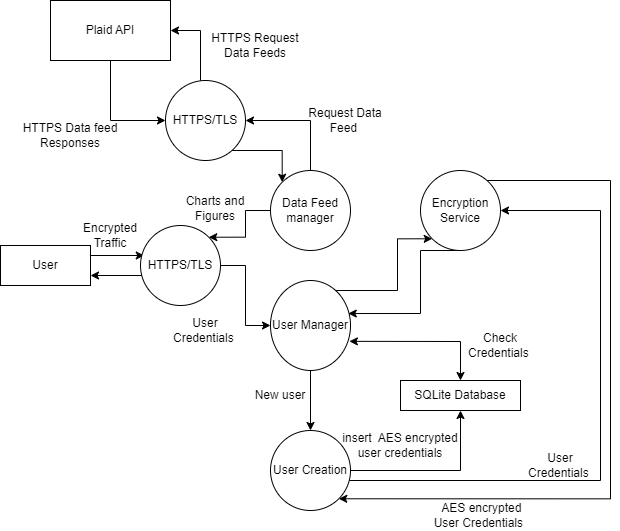

The diagram above was exported from draw.io. Its source (the exported page's mxGraphModel, read from the mxfile embedded in the PNG):
<mxGraphModel dx="610" dy="1180" grid="1" gridSize="10" guides="1" tooltips="1" connect="1" arrows="1" fold="1" page="1" pageScale="1" pageWidth="850" pageHeight="1100" math="0" shadow="0">
  <root>
    <mxCell id="0" />
    <mxCell id="1" parent="0" />
    <mxCell id="UlLnrSHuyfen1mGujvux-42" style="edgeStyle=orthogonalEdgeStyle;rounded=0;orthogonalLoop=1;jettySize=auto;html=1;entryX=0.047;entryY=0.375;entryDx=0;entryDy=0;exitX=1;exitY=0.25;exitDx=0;exitDy=0;entryPerimeter=0;" edge="1" parent="1" source="UlLnrSHuyfen1mGujvux-2" target="UlLnrSHuyfen1mGujvux-39">
      <mxGeometry relative="1" as="geometry" />
    </mxCell>
    <mxCell id="UlLnrSHuyfen1mGujvux-2" value="User" style="rounded=0;whiteSpace=wrap;html=1;" vertex="1" parent="1">
      <mxGeometry y="465" width="90" height="40" as="geometry" />
    </mxCell>
    <mxCell id="UlLnrSHuyfen1mGujvux-49" style="edgeStyle=orthogonalEdgeStyle;rounded=0;orthogonalLoop=1;jettySize=auto;html=1;entryX=0;entryY=1;entryDx=0;entryDy=0;" edge="1" parent="1" source="UlLnrSHuyfen1mGujvux-3" target="UlLnrSHuyfen1mGujvux-37">
      <mxGeometry relative="1" as="geometry">
        <Array as="points">
          <mxPoint x="397" y="510" />
        </Array>
      </mxGeometry>
    </mxCell>
    <mxCell id="UlLnrSHuyfen1mGujvux-60" style="edgeStyle=orthogonalEdgeStyle;rounded=0;orthogonalLoop=1;jettySize=auto;html=1;entryX=0.5;entryY=0;entryDx=0;entryDy=0;" edge="1" parent="1" source="UlLnrSHuyfen1mGujvux-3" target="UlLnrSHuyfen1mGujvux-59">
      <mxGeometry relative="1" as="geometry" />
    </mxCell>
    <mxCell id="UlLnrSHuyfen1mGujvux-3" value="User Manager" style="ellipse;whiteSpace=wrap;html=1;" vertex="1" parent="1">
      <mxGeometry x="270" y="500" width="80" height="90" as="geometry" />
    </mxCell>
    <mxCell id="UlLnrSHuyfen1mGujvux-77" style="edgeStyle=orthogonalEdgeStyle;rounded=0;orthogonalLoop=1;jettySize=auto;html=1;entryX=0;entryY=0.5;entryDx=0;entryDy=0;" edge="1" parent="1" source="UlLnrSHuyfen1mGujvux-5" target="UlLnrSHuyfen1mGujvux-73">
      <mxGeometry relative="1" as="geometry" />
    </mxCell>
    <mxCell id="UlLnrSHuyfen1mGujvux-5" value="Plaid API" style="rounded=0;whiteSpace=wrap;html=1;" vertex="1" parent="1">
      <mxGeometry x="50" y="220" width="120" height="60" as="geometry" />
    </mxCell>
    <mxCell id="UlLnrSHuyfen1mGujvux-10" value="HTTPS Data feed Responses" style="text;html=1;strokeColor=none;fillColor=none;align=center;verticalAlign=middle;whiteSpace=wrap;rounded=0;" vertex="1" parent="1">
      <mxGeometry x="10" y="340" width="120" height="30" as="geometry" />
    </mxCell>
    <mxCell id="UlLnrSHuyfen1mGujvux-12" value="User Credentials&amp;nbsp;" style="text;html=1;strokeColor=none;fillColor=none;align=center;verticalAlign=middle;whiteSpace=wrap;rounded=0;" vertex="1" parent="1">
      <mxGeometry x="160" y="535" width="90" height="30" as="geometry" />
    </mxCell>
    <mxCell id="UlLnrSHuyfen1mGujvux-16" value="Charts and Figures" style="text;html=1;strokeColor=none;fillColor=none;align=center;verticalAlign=middle;whiteSpace=wrap;rounded=0;" vertex="1" parent="1">
      <mxGeometry x="180" y="415" width="70" height="25" as="geometry" />
    </mxCell>
    <mxCell id="UlLnrSHuyfen1mGujvux-20" value="SQLite Database" style="rounded=0;whiteSpace=wrap;html=1;" vertex="1" parent="1">
      <mxGeometry x="400" y="600" width="120" height="30" as="geometry" />
    </mxCell>
    <mxCell id="UlLnrSHuyfen1mGujvux-45" style="edgeStyle=orthogonalEdgeStyle;rounded=0;orthogonalLoop=1;jettySize=auto;html=1;entryX=1;entryY=0;entryDx=0;entryDy=0;" edge="1" parent="1" source="UlLnrSHuyfen1mGujvux-21" target="UlLnrSHuyfen1mGujvux-39">
      <mxGeometry relative="1" as="geometry" />
    </mxCell>
    <mxCell id="UlLnrSHuyfen1mGujvux-74" style="edgeStyle=orthogonalEdgeStyle;rounded=0;orthogonalLoop=1;jettySize=auto;html=1;entryX=1;entryY=0.5;entryDx=0;entryDy=0;" edge="1" parent="1" source="UlLnrSHuyfen1mGujvux-21" target="UlLnrSHuyfen1mGujvux-73">
      <mxGeometry relative="1" as="geometry">
        <Array as="points">
          <mxPoint x="310" y="340" />
        </Array>
      </mxGeometry>
    </mxCell>
    <mxCell id="UlLnrSHuyfen1mGujvux-21" value="Data Feed manager" style="ellipse;whiteSpace=wrap;html=1;aspect=fixed;" vertex="1" parent="1">
      <mxGeometry x="270" y="390" width="80" height="80" as="geometry" />
    </mxCell>
    <mxCell id="UlLnrSHuyfen1mGujvux-32" value="HTTPS Request Data Feeds" style="text;html=1;strokeColor=none;fillColor=none;align=center;verticalAlign=middle;whiteSpace=wrap;rounded=0;" vertex="1" parent="1">
      <mxGeometry x="200" y="250" width="110" height="30" as="geometry" />
    </mxCell>
    <mxCell id="UlLnrSHuyfen1mGujvux-50" style="edgeStyle=orthogonalEdgeStyle;rounded=0;orthogonalLoop=1;jettySize=auto;html=1;entryX=0.972;entryY=0.367;entryDx=0;entryDy=0;entryPerimeter=0;exitX=0.5;exitY=1;exitDx=0;exitDy=0;" edge="1" parent="1" source="UlLnrSHuyfen1mGujvux-37" target="UlLnrSHuyfen1mGujvux-3">
      <mxGeometry relative="1" as="geometry">
        <Array as="points">
          <mxPoint x="420" y="470" />
          <mxPoint x="420" y="533" />
        </Array>
      </mxGeometry>
    </mxCell>
    <mxCell id="UlLnrSHuyfen1mGujvux-67" style="edgeStyle=orthogonalEdgeStyle;rounded=0;orthogonalLoop=1;jettySize=auto;html=1;entryX=1;entryY=1;entryDx=0;entryDy=0;" edge="1" parent="1" source="UlLnrSHuyfen1mGujvux-37" target="UlLnrSHuyfen1mGujvux-59">
      <mxGeometry relative="1" as="geometry">
        <Array as="points">
          <mxPoint x="610" y="400" />
          <mxPoint x="610" y="718" />
        </Array>
      </mxGeometry>
    </mxCell>
    <mxCell id="UlLnrSHuyfen1mGujvux-37" value="Encryption Service" style="ellipse;whiteSpace=wrap;html=1;aspect=fixed;" vertex="1" parent="1">
      <mxGeometry x="420" y="390" width="80" height="80" as="geometry" />
    </mxCell>
    <mxCell id="UlLnrSHuyfen1mGujvux-43" style="edgeStyle=orthogonalEdgeStyle;rounded=0;orthogonalLoop=1;jettySize=auto;html=1;entryX=1;entryY=0.75;entryDx=0;entryDy=0;exitX=0.022;exitY=0.625;exitDx=0;exitDy=0;exitPerimeter=0;" edge="1" parent="1" source="UlLnrSHuyfen1mGujvux-39" target="UlLnrSHuyfen1mGujvux-2">
      <mxGeometry relative="1" as="geometry" />
    </mxCell>
    <mxCell id="UlLnrSHuyfen1mGujvux-47" style="edgeStyle=orthogonalEdgeStyle;rounded=0;orthogonalLoop=1;jettySize=auto;html=1;entryX=0;entryY=0.5;entryDx=0;entryDy=0;" edge="1" parent="1" source="UlLnrSHuyfen1mGujvux-39" target="UlLnrSHuyfen1mGujvux-3">
      <mxGeometry relative="1" as="geometry" />
    </mxCell>
    <mxCell id="UlLnrSHuyfen1mGujvux-39" value="HTTPS/TLS" style="ellipse;whiteSpace=wrap;html=1;aspect=fixed;" vertex="1" parent="1">
      <mxGeometry x="140" y="445" width="80" height="80" as="geometry" />
    </mxCell>
    <mxCell id="UlLnrSHuyfen1mGujvux-44" value="Encrypted Traffic" style="text;html=1;strokeColor=none;fillColor=none;align=center;verticalAlign=middle;whiteSpace=wrap;rounded=0;" vertex="1" parent="1">
      <mxGeometry x="80" y="440" width="60" height="30" as="geometry" />
    </mxCell>
    <mxCell id="UlLnrSHuyfen1mGujvux-48" value="&amp;nbsp;AES encrypted User Credentials&amp;nbsp;" style="text;html=1;strokeColor=none;fillColor=none;align=center;verticalAlign=middle;whiteSpace=wrap;rounded=0;" vertex="1" parent="1">
      <mxGeometry x="425" y="720" width="110" height="30" as="geometry" />
    </mxCell>
    <mxCell id="UlLnrSHuyfen1mGujvux-53" value="User Credentials&amp;nbsp;" style="text;html=1;strokeColor=none;fillColor=none;align=center;verticalAlign=middle;whiteSpace=wrap;rounded=0;" vertex="1" parent="1">
      <mxGeometry x="530" y="670" width="60" height="30" as="geometry" />
    </mxCell>
    <mxCell id="UlLnrSHuyfen1mGujvux-57" value="" style="endArrow=classic;startArrow=classic;html=1;rounded=0;exitX=0.986;exitY=0.676;exitDx=0;exitDy=0;exitPerimeter=0;entryX=0.5;entryY=0;entryDx=0;entryDy=0;" edge="1" parent="1" source="UlLnrSHuyfen1mGujvux-3" target="UlLnrSHuyfen1mGujvux-20">
      <mxGeometry width="50" height="50" relative="1" as="geometry">
        <mxPoint x="390" y="500" as="sourcePoint" />
        <mxPoint x="440" y="450" as="targetPoint" />
        <Array as="points">
          <mxPoint x="460" y="561" />
        </Array>
      </mxGeometry>
    </mxCell>
    <mxCell id="UlLnrSHuyfen1mGujvux-58" value="Check Credentials&amp;nbsp;" style="text;html=1;strokeColor=none;fillColor=none;align=center;verticalAlign=middle;whiteSpace=wrap;rounded=0;" vertex="1" parent="1">
      <mxGeometry x="470" y="550" width="60" height="30" as="geometry" />
    </mxCell>
    <mxCell id="UlLnrSHuyfen1mGujvux-62" style="edgeStyle=orthogonalEdgeStyle;rounded=0;orthogonalLoop=1;jettySize=auto;html=1;entryX=0.5;entryY=1;entryDx=0;entryDy=0;" edge="1" parent="1" source="UlLnrSHuyfen1mGujvux-59" target="UlLnrSHuyfen1mGujvux-20">
      <mxGeometry relative="1" as="geometry" />
    </mxCell>
    <mxCell id="UlLnrSHuyfen1mGujvux-66" style="edgeStyle=orthogonalEdgeStyle;rounded=0;orthogonalLoop=1;jettySize=auto;html=1;entryX=1;entryY=0.5;entryDx=0;entryDy=0;" edge="1" parent="1" source="UlLnrSHuyfen1mGujvux-59" target="UlLnrSHuyfen1mGujvux-37">
      <mxGeometry relative="1" as="geometry">
        <Array as="points">
          <mxPoint x="600" y="700" />
          <mxPoint x="600" y="430" />
        </Array>
      </mxGeometry>
    </mxCell>
    <mxCell id="UlLnrSHuyfen1mGujvux-59" value="User Creation" style="ellipse;whiteSpace=wrap;html=1;aspect=fixed;" vertex="1" parent="1">
      <mxGeometry x="270" y="650" width="80" height="80" as="geometry" />
    </mxCell>
    <mxCell id="UlLnrSHuyfen1mGujvux-61" value="New user" style="text;html=1;strokeColor=none;fillColor=none;align=center;verticalAlign=middle;whiteSpace=wrap;rounded=0;" vertex="1" parent="1">
      <mxGeometry x="250" y="600" width="60" height="30" as="geometry" />
    </mxCell>
    <mxCell id="UlLnrSHuyfen1mGujvux-63" value="insert&amp;nbsp; AES encrypted user credentials" style="text;html=1;strokeColor=none;fillColor=none;align=center;verticalAlign=middle;whiteSpace=wrap;rounded=0;" vertex="1" parent="1">
      <mxGeometry x="340" y="650" width="120" height="30" as="geometry" />
    </mxCell>
    <mxCell id="UlLnrSHuyfen1mGujvux-71" value="Request Data Feed&amp;nbsp;" style="text;html=1;strokeColor=none;fillColor=none;align=center;verticalAlign=middle;whiteSpace=wrap;rounded=0;" vertex="1" parent="1">
      <mxGeometry x="300" y="325" width="90" height="30" as="geometry" />
    </mxCell>
    <mxCell id="UlLnrSHuyfen1mGujvux-76" style="edgeStyle=orthogonalEdgeStyle;rounded=0;orthogonalLoop=1;jettySize=auto;html=1;" edge="1" parent="1" source="UlLnrSHuyfen1mGujvux-73">
      <mxGeometry relative="1" as="geometry">
        <mxPoint x="170" y="250" as="targetPoint" />
        <Array as="points">
          <mxPoint x="200" y="250" />
        </Array>
      </mxGeometry>
    </mxCell>
    <mxCell id="UlLnrSHuyfen1mGujvux-78" style="edgeStyle=orthogonalEdgeStyle;rounded=0;orthogonalLoop=1;jettySize=auto;html=1;entryX=0;entryY=0;entryDx=0;entryDy=0;" edge="1" parent="1" source="UlLnrSHuyfen1mGujvux-73" target="UlLnrSHuyfen1mGujvux-21">
      <mxGeometry relative="1" as="geometry">
        <Array as="points">
          <mxPoint x="282" y="370" />
        </Array>
      </mxGeometry>
    </mxCell>
    <mxCell id="UlLnrSHuyfen1mGujvux-73" value="HTTPS/TLS" style="ellipse;whiteSpace=wrap;html=1;aspect=fixed;" vertex="1" parent="1">
      <mxGeometry x="165" y="300" width="80" height="80" as="geometry" />
    </mxCell>
  </root>
</mxGraphModel>